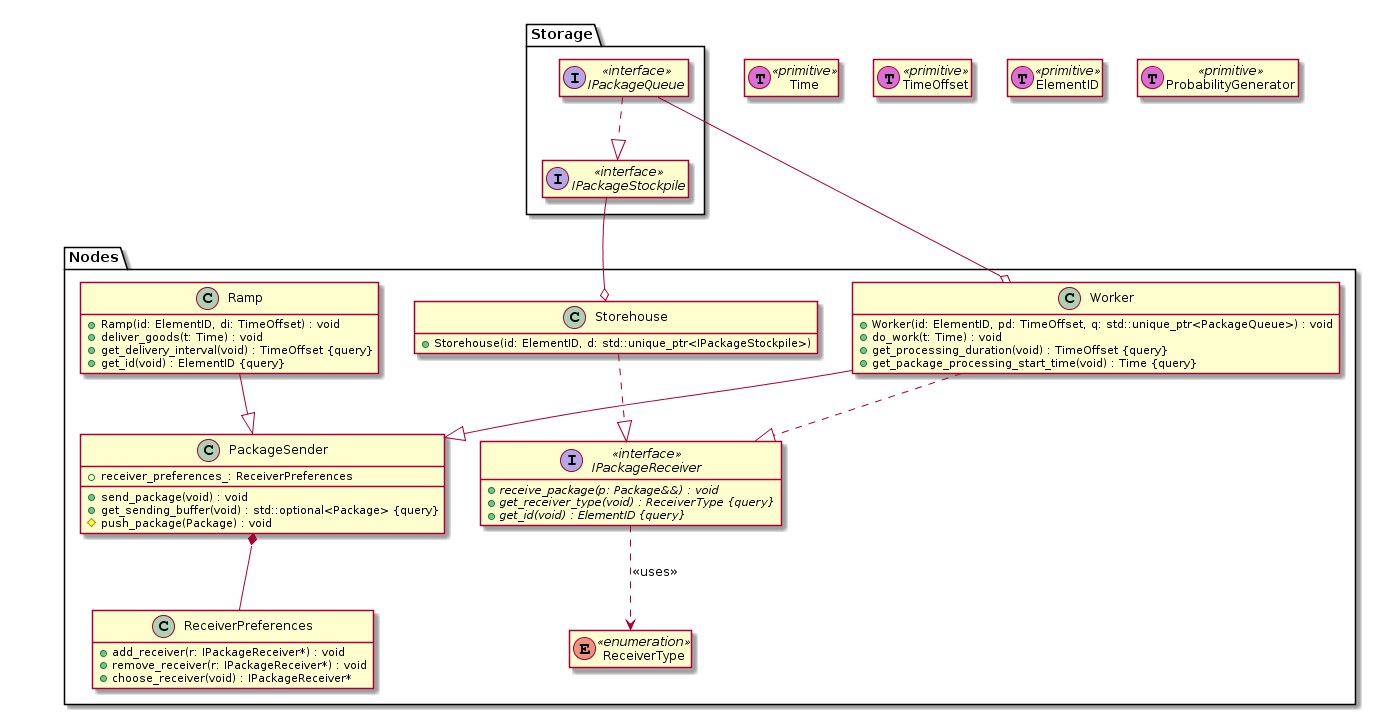

The diagram above was rendered by PlantUML. Its source (embedded in the PNG):
@startuml



hide empty members
hide <<function>> circle


package "Storage" {

	interface IPackageStockpile <<interface>> {
	} 

	interface IPackageQueue <<interface>> {
	} 
	IPackageQueue ..|> IPackageStockpile

}


package "Nodes" {

	interface IPackageReceiver <<interface>> {
		+ {abstract} receive_package(p: Package&&) : void
		+ {abstract} get_receiver_type(void) : ReceiverType {query}
		+ {abstract} get_id(void) : ElementID {query}
	}

	enum ReceiverType <<enumeration>> {
	}
	IPackageReceiver ..> ReceiverType : <<uses>>


	class ReceiverPreferences {
		+ add_receiver(r: IPackageReceiver*) : void
		+ remove_receiver(r: IPackageReceiver*) : void
		+ choose_receiver(void) : IPackageReceiver*
	}


	class PackageSender {
		+ receiver_preferences_: ReceiverPreferences
		+ send_package(void) : void
		+ get_sending_buffer(void) : std::optional<Package> {query}
		# push_package(Package) : void
	}

	PackageSender *-- ReceiverPreferences

	class Ramp {
		+ Ramp(id: ElementID, di: TimeOffset) : void
		+ deliver_goods(t: Time) : void
		+ get_delivery_interval(void) : TimeOffset {query}
		+ get_id(void) : ElementID {query}
	}

	Ramp --|> PackageSender


	class Worker {
		+ Worker(id: ElementID, pd: TimeOffset, q: std::unique_ptr<PackageQueue>) : void
		+ do_work(t: Time) : void
		+ get_processing_duration(void) : TimeOffset {query}
		+ get_package_processing_start_time(void) : Time {query}
	}

	Worker --|> PackageSender
	Worker ..|> IPackageReceiver
	IPackageQueue --o Worker

	class Storehouse {
		+ Storehouse(id: ElementID, d: std::unique_ptr<IPackageStockpile>)
	}

	Storehouse ..|> IPackageReceiver
	IPackageStockpile --o Storehouse

	Ramp -[hidden]> Worker
	Worker -[hidden]> Storehouse

	PackageSender -[hidden]> IPackageReceiver
}



together {
	class Time << (T,orchid) primitive>>
	class TimeOffset << (T,orchid) primitive>>
	class ElementID << (T,orchid) primitive>>
	class ProbabilityGenerator << (T,orchid) primitive>>

	Time -[hidden] TimeOffset
	TimeOffset -[hidden] ElementID
	ElementID -[hidden] ProbabilityGenerator
}




ReceiverPreferences <-[hidden]- IPackageStockpile

IPackageStockpile -[hidden]-> Storehouse

IPackageQueue -[hidden] Time

@enduml